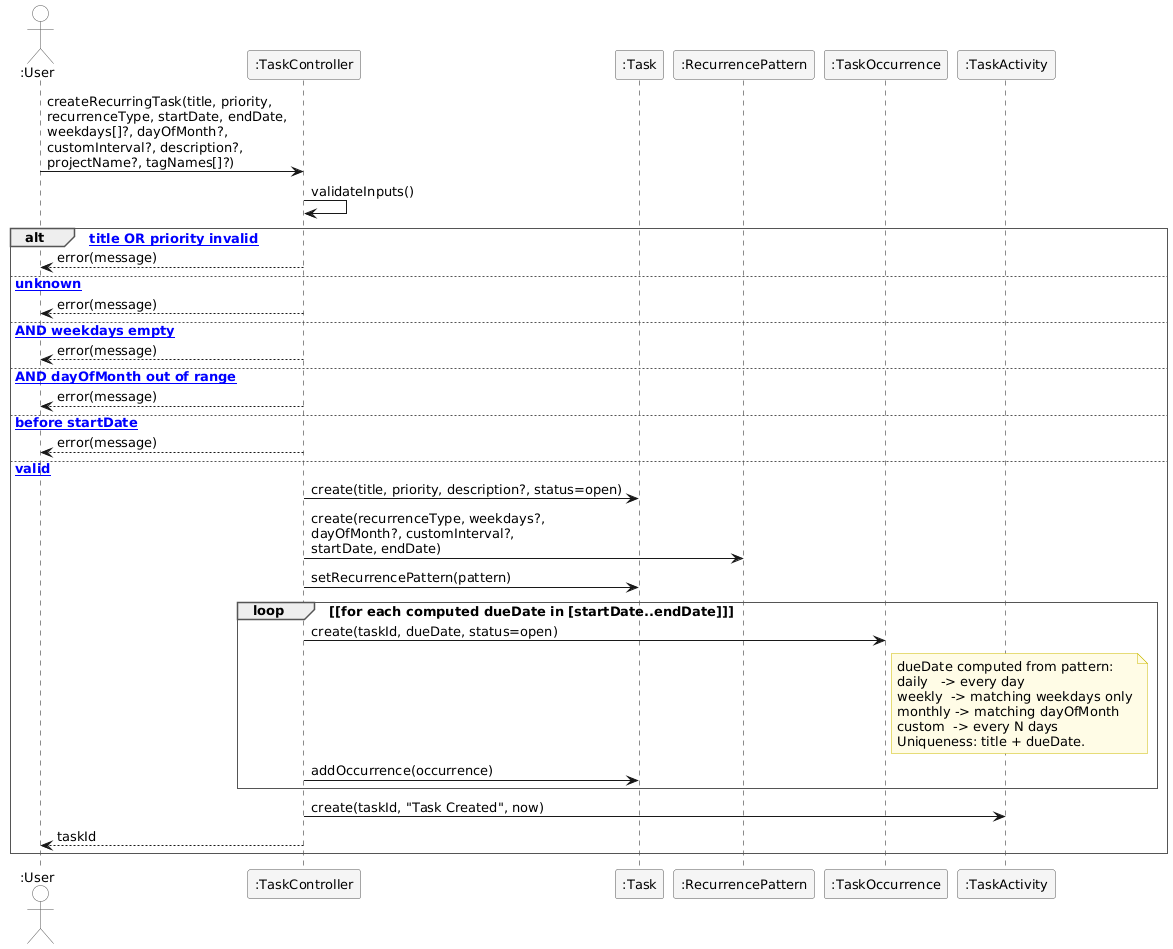

The diagram above was rendered by PlantUML. Its source (embedded in the PNG):
@startuml
skinparam sequenceArrowThickness 1
skinparam responseMessageBelowArrow false
skinparam sequenceParticipantBorderColor #555555
skinparam sequenceParticipantBackgroundColor #F5F5F5
skinparam sequenceActorBorderColor #555555
skinparam sequenceActorBackgroundColor White
skinparam sequenceGroupBorderThickness 1
skinparam sequenceGroupBorderColor #555555
skinparam sequenceGroupBodyBackgroundColor White
skinparam sequenceGroupFontStyle bold
skinparam shadowing false
skinparam defaultFontName Arial
skinparam defaultFontSize 13
skinparam noteBackgroundColor #FFFCE6
skinparam noteBorderColor #CCBB00

actor ":User" as User
participant ":TaskController" as TC
participant ":Task" as T
participant ":RecurrencePattern" as RP
participant ":TaskOccurrence" as OCC
participant ":TaskActivity" as ACT

User -> TC : createRecurringTask(title, priority,\nrecurrenceType, startDate, endDate,\nweekdays[]?, dayOfMonth?,\ncustomInterval?, description?,\nprojectName?, tagNames[]?)

TC -> TC : validateInputs()

alt [missing title OR priority invalid]
    TC --> User : error(message)
else [recurrenceType unknown]
    TC --> User : error(message)
else [weekly AND weekdays empty]
    TC --> User : error(message)
else [monthly AND dayOfMonth out of range]
    TC --> User : error(message)
else [endDate before startDate]
    TC --> User : error(message)
else [all valid]
    TC -> T : create(title, priority, description?, status=open)
    TC -> RP : create(recurrenceType, weekdays?,\ndayOfMonth?, customInterval?,\nstartDate, endDate)
    TC -> T : setRecurrencePattern(pattern)

    loop [for each computed dueDate in [startDate..endDate]]
        TC -> OCC : create(taskId, dueDate, status=open)
        note right of OCC
            dueDate computed from pattern:
            daily   -> every day
            weekly  -> matching weekdays only
            monthly -> matching dayOfMonth
            custom  -> every N days
            Uniqueness: title + dueDate.
        end note
        TC -> T : addOccurrence(occurrence)
    end

    TC -> ACT : create(taskId, "Task Created", now)
    TC --> User : taskId
end
@enduml